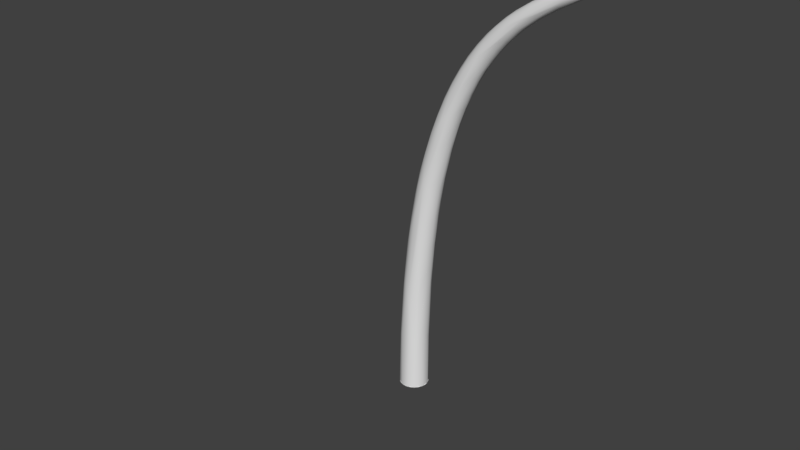 # Source: Plant.blend  (saved by Blender 2.79.0; exported with 4.5.12 LTS)
import bpy
from mathutils import Matrix  # noqa: F401  (used for matrix-valued properties, if any)

bpy.ops.wm.read_factory_settings(use_empty=True)
scene = bpy.context.scene
scene.name = 'Scene'

# ---- collections
col_collection_1 = bpy.data.collections.new('Collection 1'); scene.collection.children.link(col_collection_1)

# ---- world
world_world = bpy.data.worlds.new('World'); scene.world = world_world
world_world.color = (0.05088, 0.05088, 0.05088)
world_world.use_sun_shadow = False
world_world.sun_shadow_jitter_overblur = 0.0
world_world.cycles.sampling_method = 'MANUAL'

# ---- meshes
me_plantmeshcurve = bpy.data.meshes.new('PlantMeshCurve')
me_plantmeshcurve.from_pydata([(-0.00212, 0.1357, 0.001066), (-0.01402, 0.1344, 0.01511), (-0.02543, 0.1308, 0.02857), (-0.04143, 0.1216, 0.04745), (-0.06015, 0.1021, 0.06953), (-0.07503, 0.07593, 0.08708), (-0.0852, 0.04452, 0.09908), (-0.08903, 0.0184, 0.1036), (-0.08983, -4.186e-09, 0.1046), (-0.08903, -0.0184, 0.1036), (-0.0852, -0.04452, 0.09908), (-0.07503, -0.07593, 0.08708), (-0.06015, -0.1021, 0.06953), (-0.04143, -0.1216, 0.04745), (-0.02543, -0.1308, 0.02857), (-0.01402, -0.1344, 0.01511), (-0.00212, -0.1357, 0.001066), (0.00978, -0.1344, -0.01297), (0.02119, -0.1308, -0.02644), (0.03719, -0.1216, -0.04532), (0.05591, -0.1021, -0.0674), (0.07079, -0.07593, -0.08495), (0.08096, -0.04452, -0.09695), (0.08479, -0.0184, -0.1015), (0.08559, 3.9e-09, -0.1024), (0.08479, 0.0184, -0.1015), (0.08096, 0.04452, -0.09695), (0.07079, 0.07593, -0.08495), (0.05591, 0.1021, -0.0674), (0.03719, 0.1216, -0.04532), (0.02119, 0.1308, -0.02644), (0.00978, 0.1344, -0.01297), (-6.225, 2.565e-07, -1.909), (-6.225, 2.565e-07, -1.909), (-6.225, 2.565e-07, -1.909), (-6.225, 2.565e-07, -1.909), (-6.225, 2.565e-07, -1.909), (-6.225, 2.565e-07, -1.909), (-6.225, 2.565e-07, -1.909), (-6.225, 2.565e-07, -1.909), (-6.225, 2.565e-07, -1.909), (-6.225, 2.565e-07, -1.909), (-6.225, 2.565e-07, -1.909), (-6.225, 2.565e-07, -1.909), (-6.225, 2.565e-07, -1.909), (-6.225, 2.565e-07, -1.909), (-6.225, 2.565e-07, -1.909), (-6.225, 2.565e-07, -1.909), (-6.225, 2.565e-07, -1.909), (-6.225, 2.565e-07, -1.909), (-6.225, 2.565e-07, -1.909), (-6.225, 2.565e-07, -1.909), (-6.225, 2.565e-07, -1.909), (-6.225, 2.565e-07, -1.909), (-6.225, 2.565e-07, -1.909), (-6.225, 2.565e-07, -1.909), (-6.225, 2.565e-07, -1.909), (-6.225, 2.565e-07, -1.909), (-6.225, 2.565e-07, -1.909), (-6.225, 2.565e-07, -1.909), (-6.225, 2.565e-07, -1.909), (-6.225, 2.565e-07, -1.909), (-6.225, 2.565e-07, -1.909), (-6.225, 2.565e-07, -1.909), (-6.225, 2.565e-07, -1.909), (-6.225, 2.565e-07, -1.909), (-6.225, 2.565e-07, -1.909), (-6.225, 2.565e-07, -1.909), (-6.225, 2.565e-07, -1.909), (-6.225, 2.565e-07, -1.909), (-6.225, 2.565e-07, -1.909), (-6.225, 2.565e-07, -1.909), (-6.225, 2.565e-07, -1.909), (-6.225, 2.565e-07, -1.909), (-6.225, 2.565e-07, -1.909), (-6.225, 2.565e-07, -1.909), (-6.225, 2.565e-07, -1.909), (-6.225, 2.565e-07, -1.909), (-6.225, 2.565e-07, -1.909), (-6.225, 2.565e-07, -1.909), (-6.077, 0.002887, -1.76), (-6.077, 0.00286, -1.76), (-6.077, 0.002784, -1.759), (-6.078, 0.00266, -1.759), (-6.078, 0.002492, -1.759), (-6.078, 0.002285, -1.759), (-6.078, 0.002041, -1.758), (-6.078, 0.001764, -1.758), (-6.078, 0.001457, -1.758), (-6.079, 0.001124, -1.758), (-6.079, 0.0007674, -1.758), (-6.079, 0.0003918, -1.758), (-6.079, 2.366e-07, -1.758), (-6.079, -0.0003913, -1.758), (-6.079, -0.0007669, -1.758), (-6.079, -0.001123, -1.758), (-6.078, -0.001456, -1.758), (-6.078, -0.001763, -1.758), (-6.078, -0.002041, -1.758), (-6.078, -0.002285, -1.759), (-6.078, -0.002492, -1.759), (-6.078, -0.002659, -1.759), (-6.077, -0.002783, -1.759), (-6.077, -0.00286, -1.76), (-6.077, -0.002886, -1.76), (-6.076, -0.00286, -1.76), (-6.076, -0.002783, -1.76), (-6.076, -0.002659, -1.761), (-6.076, -0.002492, -1.761), (-6.076, -0.002285, -1.761), (-6.075, -0.002041, -1.761), (-6.075, -0.001763, -1.762), (-6.075, -0.001456, -1.762), (-6.075, -0.001123, -1.762), (-6.075, -0.0007669, -1.762), (-6.075, -0.0003913, -1.762), (-6.075, 2.363e-07, -1.762), (-6.075, 0.0003918, -1.762), (-6.075, 0.0007674, -1.762), (-6.075, 0.001124, -1.762), (-6.075, 0.001457, -1.762), (-6.075, 0.001764, -1.762), (-6.075, 0.002041, -1.761), (-6.076, 0.002285, -1.761), (-6.076, 0.002492, -1.761), (-6.076, 0.00266, -1.761), (-6.076, 0.002784, -1.76), (-6.076, 0.00286, -1.76), (-5.942, -0.001621, -1.626), (-5.861, -0.007764, -1.563), (-5.933, -0.002714, -1.634), (-5.934, 0.003653, -1.634), (-5.944, 0.005734, -1.633), (-5.742, 0.009898, -1.465), (-5.809, 0.00399, -1.511), (-5.809, -0.004467, -1.512), (-5.798, -0.002386, -1.525), (-5.803, 0.007487, -1.523), (-5.684, 0.00532, -1.413), (-5.685, -0.005956, -1.415), (-5.628, -0.01347, -1.386), (-5.671, -0.003183, -1.433), (-5.677, 0.009986, -1.43), (-5.572, 0.01492, -1.352), (-5.565, 0.006649, -1.332), (-5.567, -0.007445, -1.333), (-5.557, -0.01248, -1.352), (-5.551, 0.00398, -1.357), (-5.395, 0.01836, -1.248), (-5.454, 0.00477, -1.263), (-5.453, -0.01496, -1.272), (-5.384, -0.018, -1.255), (-5.439, -0.008943, -1.294), (-5.437, 0.003484, -1.294), (-5.444, 0.01498, -1.29), (-5.345, 0.01042, -1.213), (-5.344, -0.009307, -1.211), (-5.29, -0.02115, -1.203), (-5.332, -0.01043, -1.246), (-5.329, 0.004065, -1.247), (-5.336, 0.01748, -1.241), (-5.103, 0.02663, -1.152), (-5.242, 0.01996, -1.18), (-5.24, 0.00464, -1.17), (-5.241, -0.01191, -1.172), (-5.234, -0.02204, -1.2), (-5.229, -0.01193, -1.212), (-5.227, 0.004646, -1.213), (-5.234, 0.01998, -1.206), (-5.14, 0.0146, -1.144), (-5.141, -0.01068, -1.142), (-5.103, -0.02663, -1.152), (-5.087, -0.02617, -1.166), (-5.132, -0.01342, -1.189), (-5.129, 0.01198, -1.19), (-5.087, 0.02617, -1.166), (-5.046, 0.01478, -1.126), (-5.042, -0.01639, -1.126), (-5.038, -0.01331, -1.179), (-5.038, 0.01544, -1.177), (-4.941, 0.03226, -1.142), (-4.949, 0.01835, -1.119), (-4.95, -0.008432, -1.115), (-4.948, -0.0241, -1.125), (-4.941, -0.03226, -1.142), (-4.935, -0.02731, -1.165), (-4.95, -0.008445, -1.178), (-4.948, 0.01045, -1.177), (-4.935, 0.02731, -1.165), (-4.846, 0.03159, -1.134), (-4.856, 0.01139, -1.117), (-4.858, -0.009197, -1.116), (-4.846, -0.03159, -1.134), (-4.823, -0.02721, -1.177), (-4.864, -0.00921, -1.184), (-4.862, 0.0114, -1.183), (-4.823, 0.02721, -1.177), (-4.768, 0.02168, -1.13), (-4.769, -0.009962, -1.125), (-4.768, -0.02848, -1.137), (-4.74, -0.03878, -1.173), (-4.781, -0.009973, -1.198), (-4.779, 0.01235, -1.197), (-4.74, 0.03878, -1.173), (-4.643, 0.03163, -1.163), (-4.681, 0.01072, -1.141), (-4.678, -0.01328, -1.143), (-4.643, -0.03163, -1.163), (-4.578, -0.04407, -1.202), (-4.66, -0.03155, -1.216), (-4.663, -0.01233, -1.228), (-4.665, 0.01134, -1.228), (-4.66, 0.03155, -1.216), (-4.578, 0.04407, -1.202), (-4.595, 0.01148, -1.163), (-4.561, -0.02045, -1.176), (-4.51, -0.04547, -1.248), (-4.51, 0.04547, -1.248), (-4.456, 0.04444, -1.237), (-4.507, 0.02601, -1.198), (-4.486, -0.001476, -1.196), (-4.456, -0.04444, -1.237), (-4.505, -0.02657, -1.282), (-4.51, 2.671e-07, -1.289), (-4.505, 0.02657, -1.282), (-4.453, 0.04243, -1.287), (-4.382, 0.02696, -1.244), (-4.368, 0.0006832, -1.241), (-4.382, -0.02696, -1.244), (-4.453, -0.04243, -1.287), (-4.325, 0.03984, -1.279), (-4.325, -0.03984, -1.279), (-4.361, -0.0295, -1.35), (-4.375, 1.938e-07, -1.353), (-4.361, 0.0295, -1.35), (-3.906, 0.06718, -1.518), (-3.906, -0.06718, -1.518), (-4.04, 0.0414, -1.4), (-4.032, 0.0204, -1.39), (-4.023, 1.723e-07, -1.39), (-4.032, -0.0204, -1.39), (-4.04, -0.0414, -1.4), (-3.949, -0.06264, -1.47), (-4.078, -0.05731, -1.461), (-4.083, -0.04131, -1.484), (-4.075, -0.01831, -1.501), (-4.093, 0.009149, -1.496), (-4.083, 0.04131, -1.484), (-4.078, 0.05732, -1.461), (-3.949, 0.06264, -1.47), (-3.86, 0.05705, -1.486), (-3.85, 0.03062, -1.465), (-3.849, 0.004633, -1.458), (-3.85, -0.02664, -1.462), (-3.86, -0.05705, -1.486), (-3.89, -0.05699, -1.557), (-3.893, -0.03804, -1.575), (-3.891, -0.01371, -1.587), (-3.897, 0.02663, -1.581), (-3.89, 0.05699, -1.557), (-3.424, 0.08096, -1.658), (-3.563, 0.07569, -1.606), (-3.672, 0.06184, -1.547), (-3.719, 0.02827, -1.505), (-3.663, 0.0009571, -1.516), (-3.672, -0.06612, -1.556), (-3.563, -0.07569, -1.606), (-3.424, -0.08096, -1.658), (-3.695, -0.06828, -1.614), (-3.7, -0.04913, -1.641), (-3.703, -0.01954, -1.656), (-3.699, 0.01484, -1.659), (-3.7, 0.04913, -1.641), (-3.695, 0.06828, -1.614), (-3.621, 0.0338, -1.534), (-3.669, -0.02905, -1.52), (-3.657, -0.04993, -1.537), (-3.469, 0.07124, -1.601), (-3.467, 0.05296, -1.577), (-3.463, 0.02104, -1.56), (-3.513, -0.01568, -1.55), (-3.467, -0.05296, -1.577), (-3.469, -0.07124, -1.601), (-3.428, -0.07263, -1.682), (-3.489, -0.05296, -1.695), (-3.545, -0.01567, -1.701), (-3.491, 0.02108, -1.712), (-3.489, 0.05296, -1.695), (-3.428, 0.07263, -1.682), (-3.409, -0.01626, -1.565), (-3.432, -0.01625, -1.724), (-3.251, 0.07909, -1.629), (-3.309, 0.05581, -1.594), (-3.306, 0.02223, -1.576), (-3.3, -0.01684, -1.575), (-3.309, -0.05581, -1.594), (-3.251, -0.07909, -1.629), (-3.017, -0.09103, -1.663), (-3.319, -0.05578, -1.72), (-3.319, -0.02747, -1.736), (-3.314, 0.01129, -1.742), (-3.319, 0.05578, -1.72), (-3.193, 0.05891, -1.599), (-3.189, -0.01247, -1.576), (-3.193, -0.05891, -1.599), (-3.131, -0.08297, -1.694), (-3.195, -0.0646, -1.722), (-3.199, -0.02208, -1.748), (-3.193, 0.02761, -1.746), (-3.195, 0.0646, -1.722), (-3.131, 0.08297, -1.694), (-3.017, 0.09103, -1.663), (-3.01, 0.08604, -1.629), (-3.07, 0.06797, -1.602), (-3.131, 0.03192, -1.582), (-3.074, 5.85e-08, -1.571), (-3.075, -0.03562, -1.579), (-3.07, -0.06797, -1.602), (-3.01, -0.08604, -1.629), (-3.065, -0.06793, -1.721), (-3.065, -0.02942, -1.747), (-3.073, 0.02377, -1.749), (-3.065, 0.06793, -1.721), (-2.944, 0.07016, -1.59), (-2.949, 0.03039, -1.563), (-2.953, -0.01246, -1.56), (-2.885, -0.04189, -1.561), (-2.944, -0.07016, -1.59), (-2.842, -0.09202, -1.664), (-2.931, -0.07012, -1.712), (-2.929, -0.03037, -1.739), (-2.937, 0.02454, -1.742), (-2.931, 0.07012, -1.712), (-2.842, 0.09202, -1.664), (-2.738, 0.09382, -1.595), (-2.811, 0.07235, -1.569), (-2.818, 0.03134, -1.542), (-2.823, -0.01285, -1.539), (-2.811, -0.07235, -1.569), (-2.738, -0.09382, -1.595), (-2.79, -0.07232, -1.694), (-2.795, -0.0253, -1.725), (-2.787, 0.03132, -1.721), (-2.79, 0.07232, -1.694), (-2.672, 0.07454, -1.538), (-2.68, 0.03229, -1.511), (-2.69, -0.02608, -1.511), (-2.672, -0.07454, -1.538), (-2.572, -0.09444, -1.615), (-2.642, -0.07451, -1.666), (-2.645, -0.02607, -1.698), (-2.637, 0.03227, -1.694), (-2.642, 0.07451, -1.666), (-2.572, 0.09444, -1.615), (-2.347, 0.1041, -1.519), (-2.441, 0.09941, -1.514), (-2.452, 0.08502, -1.486), (-2.531, 0.05694, -1.481), (-2.547, 1.659e-07, -1.467), (-2.531, -0.05694, -1.481), (-2.452, -0.08502, -1.486), (-2.441, -0.09941, -1.514), (-2.347, -0.1041, -1.519), (-2.487, -0.0767, -1.626), (-2.48, -0.03322, -1.655), (-2.489, 0.02684, -1.66), (-2.487, 0.0767, -1.626), (-2.378, 0.05856, -1.428), (-2.395, 1.388e-07, -1.415), (-2.378, -0.05856, -1.428), (-2.228, -0.1032, -1.495), (-2.324, -0.07889, -1.575), (-2.326, -0.02761, -1.61), (-2.316, 0.03417, -1.604), (-2.324, 0.07889, -1.575), (-2.228, 0.1032, -1.495), (-1.861, 0.1089, -1.268), (-2.12, 0.0979, -1.368), (-2.216, 0.06019, -1.364), (-2.143, 0.0216, -1.316), (-2.229, -0.01441, -1.351), (-2.216, -0.06019, -1.364), (-2.12, -0.0979, -1.368), (-1.786, -0.1137, -1.265), (-2.154, -0.08109, -1.512), (-2.144, -0.03512, -1.541), (-2.149, 0.0144, -1.548), (-2.06, 0.0485, -1.501), (-2.154, 0.08109, -1.512), (-2.046, 0.06181, -1.286), (-2.061, -0.01479, -1.274), (-2.046, -0.06181, -1.286), (-1.899, -0.1053, -1.359), (-1.975, -0.08328, -1.436), (-1.964, -0.03607, -1.465), (-1.969, 0.01479, -1.472), (-1.975, 0.08328, -1.436), (-1.899, 0.1053, -1.359), (-1.636, 0.1155, -1.189), (-1.767, 0.09461, -1.179), (-1.867, 0.06344, -1.196), (-1.883, 0.01518, -1.184), (-1.787, -0.02276, -1.135), (-1.867, -0.06344, -1.196), (-1.758, -0.1031, -1.188), (-1.7, -0.0948, -1.288), (-1.78, -0.06342, -1.364), (-1.78, -0.01518, -1.384), (-1.68, 0.02283, -1.332), (-1.78, 0.06342, -1.364), (-1.7, 0.09481, -1.288), (-1.679, 0.06506, -1.091), (-1.607, 0.01538, -1.029), (-1.679, -0.06506, -1.091), (-1.583, -0.06505, -1.26), (-1.583, -0.01557, -1.281), (-1.583, 0.06505, -1.26), (-1.451, 0.1146, -1.108), (-1.154, 0.1201, -0.8563), (-1.416, 0.1036, -0.9786), (-1.481, 0.06669, -0.9717), (-1.504, -0.02374, -0.9651), (-1.475, -0.07893, -0.9793), (-1.348, -0.1145, -0.9606), (-1.451, -0.1146, -1.108), (-1.311, -0.1042, -1.055), (-1.377, -0.06668, -1.141), (-1.37, -0.02379, -1.156), (-1.377, 0.01596, -1.163), (-1.377, 0.06668, -1.141), (-1.311, 0.1042, -1.055), (-1.259, 0.09207, -0.853), (-1.282, 0.03988, -0.8259), (-1.29, -0.008257, -0.8253), (-1.278, -0.0546, -0.8307), (-1.164, -0.09719, -0.7975), (-1.166, -0.08085, -0.9986), (-1.166, -0.02432, -1.032), (-1.154, 0.03217, -1.021), (-1.166, 0.08085, -0.9986), (-0.9259, 0.109, -0.6458), (-0.9443, 0.08291, -0.6209), (-0.9541, 0.05611, -0.6057), (-1.078, 0.01674, -0.6787), (-1.064, -0.04082, -0.6751), (-0.9443, -0.08291, -0.6209), (-0.6932, -0.1254, -0.5231), (-0.7776, -0.1269, -0.627), (-0.8544, -0.119, -0.7233), (-0.8421, -0.1044, -0.7503), (-0.9357, -0.06993, -0.857), (-0.815, -0.02515, -0.7961), (-0.9361, 0.01674, -0.881), (-0.9357, 0.06993, -0.857), (-0.8421, 0.1044, -0.7503), (-0.8544, 0.119, -0.7233), (-0.8513, 0.01713, -0.5126), (-0.8363, -0.04177, -0.5078), (-0.6965, -0.1066, -0.4661), (-0.5515, -0.1176, -0.3773), (-0.6997, -0.07156, -0.6902), (-0.7005, 0.01713, -0.7156), (-0.6997, 0.07156, -0.6902), (-0.4193, 0.1274, -0.2979), (-0.4507, 0.109, -0.2734), (-0.4654, 0.08674, -0.2527), (-0.4763, 0.05871, -0.2373), (-0.4976, 0.01777, -0.2376), (-0.5997, -0.02611, -0.3207), (-0.4785, -0.06592, -0.2437), (-0.4675, -0.09285, -0.2614), (0.02157, -0.1328, -0.02689), (-0.4062, -0.1194, -0.4039), (-0.3526, -0.09362, -0.4078), (-0.4451, -0.04272, -0.5193), (-0.4544, 0.01752, -0.5331), (-0.4498, 0.05822, -0.5132), (-0.3377, 0.08688, -0.4038), (-0.3536, 0.1142, -0.375), (-0.5078, 0.1298, -0.4343), (-0.3708, -0.02663, -0.1341), (-0.1908, -0.05979, -0.3119), (-0.1914, -0.009042, -0.3285), (-0.1872, 0.04367, -0.3177), (-0.02136, 0.1339, 0.02377), (-0.06179, 0.1013, 0.07147), (-0.08647, 0.04219, 0.1006), (-0.08805, -0.03606, 0.1024), (-0.06179, -0.1013, 0.07147), (-0.02136, -0.1339, 0.02377), (0.06338, -0.09224, -0.07621), (0.08495, -0.02727, -0.1017), (0.08259, 0.03812, -0.09888), (0.06338, 0.09224, -0.07621), (0.02519, 0.1305, -0.03115)], [], [(25, 23, 24), (26, 23, 25), (26, 22, 23), (27, 22, 26), (27, 21, 22), (28, 21, 27), (28, 20, 21), (29, 20, 28), (29, 19, 20), (30, 19, 29), (30, 18, 19), (31, 18, 30), (31, 17, 18), (0, 17, 31), (0, 16, 17), (1, 16, 0), (1, 15, 16), (2, 15, 1), (2, 14, 15), (3, 14, 2), (3, 13, 14), (3, 12, 13), (4, 12, 3), (5, 12, 4), (5, 11, 12), (6, 11, 5), (6, 10, 11), (7, 10, 6), (7, 9, 10), (8, 9, 7), (32, 127, 79), (33, 80, 32), (34, 81, 33), (35, 82, 34), (36, 83, 35), (37, 84, 36), (38, 85, 37), (39, 86, 38), (40, 87, 39), (41, 88, 40), (42, 89, 41), (43, 90, 42), (44, 91, 43), (45, 92, 44), (46, 93, 45), (47, 94, 46), (48, 95, 47), (49, 96, 48), (50, 97, 49), (51, 98, 50), (52, 99, 51), (53, 100, 52), (54, 101, 53), (55, 102, 54), (56, 103, 55), (57, 104, 56), (58, 105, 57), (59, 106, 58), (60, 107, 59), (61, 108, 60), (62, 109, 61), (63, 110, 62), (64, 111, 63), (65, 112, 64), (66, 113, 65), (67, 114, 66), (68, 115, 67), (69, 116, 68), (70, 117, 69), (71, 118, 70), (72, 119, 71), (73, 120, 72), (74, 121, 73), (75, 122, 74), (76, 123, 75), (77, 124, 76), (78, 125, 77), (79, 126, 78), (80, 132, 127), (132, 80, 81), (82, 132, 81), (132, 82, 83), (84, 132, 83), (85, 132, 84), (86, 132, 85), (87, 132, 86), (89, 128, 88), (90, 128, 89), (91, 128, 90), (128, 91, 92), (128, 92, 93), (128, 93, 94), (128, 94, 95), (128, 95, 96), (128, 96, 97), (128, 97, 98), (99, 128, 98), (128, 99, 100), (129, 101, 102), (129, 102, 103), (129, 103, 104), (129, 104, 105), (129, 105, 106), (129, 106, 107), (129, 107, 108), (130, 109, 110), (130, 110, 111), (130, 111, 112), (130, 112, 113), (130, 113, 114), (130, 114, 115), (130, 115, 116), (118, 131, 117), (131, 118, 119), (120, 131, 119), (121, 131, 120), (122, 131, 121), (123, 131, 122), (131, 123, 124), (131, 124, 125), (127, 132, 126), (128, 134, 132), (136, 129, 130), (131, 136, 130), (132, 137, 131), (133, 142, 137), (133, 143, 142), (146, 140, 141), (142, 147, 141), (149, 144, 145), (150, 145, 140), (151, 140, 146), (152, 146, 147), (143, 154, 147), (148, 160, 154), (156, 149, 150), (158, 151, 152), (155, 162, 148), (156, 163, 155), (165, 157, 151), (161, 175, 168), (163, 169, 162), (170, 163, 164), (172, 171, 165), (168, 174, 167), (169, 176, 161), (176, 169, 170), (177, 170, 171), (178, 172, 173), (178, 173, 174), (175, 179, 174), (180, 175, 161), (177, 182, 176), (172, 184, 171), (178, 185, 172), (188, 179, 175), (189, 180, 181), (184, 192, 183), (203, 180, 189), (197, 189, 190), (184, 200, 192), (185, 200, 184), (193, 200, 185), (203, 196, 188), (203, 188, 180), (213, 203, 189), (205, 197, 198), (200, 208, 192), (211, 201, 202), (214, 204, 205), (207, 215, 206), (209, 216, 200), (217, 212, 203), (218, 213, 204), (219, 204, 214), (215, 220, 214), (208, 221, 207), (210, 222, 209), (223, 210, 211), (224, 211, 212), (226, 218, 219), (221, 228, 215), (230, 218, 226), (228, 227, 220), (221, 231, 228), (235, 217, 213), (216, 236, 208), (249, 213, 218), (249, 218, 230), (237, 230, 226), (238, 226, 227), (228, 240, 227), (231, 241, 228), (221, 242, 231), (208, 242, 221), (229, 243, 216), (232, 244, 229), (233, 245, 232), (246, 233, 234), (247, 234, 225), (248, 225, 217), (249, 235, 213), (236, 242, 208), (250, 249, 237), (251, 237, 238), (240, 253, 239), (241, 253, 240), (242, 254, 241), (244, 255, 243), (246, 257, 245), (258, 246, 247), (259, 247, 248), (263, 251, 252), (253, 264, 252), (255, 268, 236), (256, 269, 255), (271, 257, 258), (272, 258, 259), (273, 259, 235), (274, 262, 263), (268, 267, 236), (260, 273, 235), (277, 261, 262), (278, 262, 274), (279, 274, 264), (275, 280, 264), (266, 282, 265), (271, 285, 270), (289, 279, 280), (281, 289, 280), (311, 260, 261), (291, 261, 277), (266, 296, 282), (267, 297, 266), (300, 290, 286), (302, 291, 292), (303, 293, 294), (296, 304, 295), (283, 305, 267), (298, 306, 283), (299, 307, 298), (300, 307, 299), (308, 300, 301), (309, 301, 288), (310, 288, 260), (302, 313, 291), (315, 314, 303), (316, 303, 304), (317, 304, 296), (319, 305, 306), (308, 321, 307), (310, 322, 309), (315, 324, 314), (325, 315, 316), (328, 297, 305), (311, 333, 310), (312, 334, 311), (338, 326, 327), (339, 318, 297), (340, 328, 329), (341, 330, 331), (333, 343, 332), (346, 337, 326), (311, 354, 333), (334, 354, 311), (345, 357, 344), (346, 358, 345), (359, 346, 347), (362, 339, 297), (362, 297, 328), (363, 348, 349), (351, 365, 350), (353, 366, 352), (370, 362, 348), (372, 364, 365), (354, 375, 353), (356, 377, 355), (382, 360, 361), (384, 370, 371), (373, 386, 372), (375, 388, 374), (379, 389, 378), (387, 395, 386), (354, 398, 375), (376, 398, 354), (390, 401, 379), (383, 362, 370), (405, 392, 393), (406, 393, 394), (407, 394, 395), (396, 409, 387), (397, 410, 396), (413, 402, 403), (424, 383, 392), (414, 405, 406), (408, 415, 407), (410, 416, 409), (398, 417, 397), (399, 419, 376), (412, 420, 411), (421, 412, 402), (421, 402, 413), (422, 413, 404), (423, 404, 383), (425, 424, 405), (408, 428, 415), (417, 430, 410), (420, 431, 419), (412, 432, 420), (434, 421, 422), (436, 425, 426), (437, 426, 427), (437, 427, 428), (429, 438, 428), (430, 439, 429), (398, 479, 417), (418, 479, 398), (431, 440, 419), (433, 443, 432), (444, 433, 434), (445, 434, 435), (447, 383, 424), (448, 424, 425), (449, 425, 436), (450, 436, 437), (438, 452, 437), (439, 453, 438), (430, 454, 439), (417, 455, 430), (458, 445, 435), (460, 449, 450), (461, 451, 452), (454, 462, 453), (440, 463, 418), (472, 448, 449), (474, 460, 451), (455, 478, 454), (480, 467, 468), (480, 468, 469), (481, 473, 474), (482, 474, 475), (476, 483, 475), (477, 483, 476), (463, 484, 479), (465, 485, 464), (467, 486, 466), (487, 480, 469), (488, 469, 470), (488, 470, 459), (489, 459, 446), (489, 446, 447), (490, 473, 481), (491, 481, 482), (477, 493, 483), (478, 493, 477), (479, 494, 478), (32, 80, 127), (33, 81, 80), (34, 82, 81), (35, 83, 82), (36, 84, 83), (37, 85, 84), (38, 86, 85), (39, 87, 86), (40, 88, 87), (41, 89, 88), (42, 90, 89), (43, 91, 90), (44, 92, 91), (45, 93, 92), (46, 94, 93), (47, 95, 94), (48, 96, 95), (49, 97, 96), (50, 98, 97), (51, 99, 98), (52, 100, 99), (53, 101, 100), (54, 102, 101), (55, 103, 102), (56, 104, 103), (57, 105, 104), (58, 106, 105), (59, 107, 106), (60, 108, 107), (61, 109, 108), (62, 110, 109), (63, 111, 110), (64, 112, 111), (65, 113, 112), (66, 114, 113), (67, 115, 114), (68, 116, 115), (69, 117, 116), (70, 118, 117), (71, 119, 118), (72, 120, 119), (73, 121, 120), (74, 122, 121), (75, 123, 122), (76, 124, 123), (77, 125, 124), (78, 126, 125), (79, 127, 126), (100, 101, 129, 128), (108, 109, 130, 129), (116, 117, 131, 130), (131, 125, 126, 132), (134, 135, 139, 138), (132, 133, 137), (132, 134, 133), (135, 134, 128), (129, 135, 128), (131, 137, 136), (134, 138, 133), (135, 129, 140, 139), (129, 136, 141, 140), (141, 136, 137, 142), (143, 133, 138, 144), (138, 139, 145, 144), (148, 143, 144, 149), (140, 145, 139), (147, 146, 141), (142, 143, 147), (143, 148, 154), (152, 153, 159, 158), (132, 87, 88, 128), (150, 149, 145), (157, 150, 140), (151, 157, 140), (152, 151, 146), (153, 152, 147), (147, 154, 153), (149, 155, 148), (149, 156, 155), (157, 156, 150), (159, 153, 154, 160), (168, 160, 148, 161), (151, 158, 166, 165), (148, 162, 161), (155, 163, 162), (164, 163, 156), (157, 164, 156), (165, 171, 157), (158, 159, 167, 166), (167, 159, 160, 168), (164, 157, 171, 170), (162, 169, 161), (163, 170, 169), (165, 166, 173, 172), (166, 167, 174, 173), (161, 176, 181, 180), (168, 175, 174), (170, 177, 176), (174, 179, 178), (183, 177, 171, 184), (182, 181, 176), (177, 183, 182), (178, 179, 187, 186), (172, 185, 184), (178, 186, 185), (181, 182, 191, 190), (188, 187, 179), (180, 188, 175), (190, 189, 181), (191, 182, 183, 192), (193, 185, 186, 194), (186, 187, 195, 194), (187, 188, 196, 195), (190, 191, 198, 197), (198, 191, 192, 199), (194, 195, 202, 201), (194, 201, 193), (189, 197, 204, 213), (196, 202, 195), (206, 198, 199, 207), (205, 204, 197), (198, 206, 205), (207, 199, 192, 208), (209, 193, 201, 210), (193, 209, 200), (202, 196, 212, 211), (201, 211, 210), (214, 205, 206, 215), (203, 212, 196), (213, 217, 203), (219, 220, 227, 226), (200, 216, 208), (219, 218, 204), (220, 219, 214), (207, 221, 215), (209, 229, 216), (209, 222, 229), (210, 223, 222), (224, 223, 211), (225, 224, 212), (217, 225, 212), (232, 222, 223, 233), (215, 228, 220), (222, 232, 229), (223, 224, 234, 233), (238, 239, 252, 251), (225, 234, 224), (237, 249, 230), (238, 237, 226), (239, 238, 227), (227, 240, 239), (228, 241, 240), (231, 242, 241), (216, 243, 236), (229, 244, 243), (232, 245, 244), (233, 246, 245), (247, 246, 234), (248, 247, 225), (235, 248, 217), (251, 250, 237), (256, 244, 245, 257), (239, 253, 252), (241, 254, 253), (243, 255, 236), (244, 256, 255), (235, 249, 261, 260), (258, 257, 246), (259, 258, 247), (235, 259, 248), (249, 250, 262, 261), (250, 251, 263, 262), (275, 253, 254, 276), (264, 263, 252), (253, 275, 264), (265, 254, 242, 266), (254, 265, 276), (266, 242, 236, 267), (269, 256, 257, 270), (255, 269, 268), (280, 275, 276, 281), (257, 271, 270), (272, 271, 258), (273, 272, 259), (264, 274, 263), (278, 277, 262), (279, 278, 274), (280, 279, 264), (281, 276, 265, 282), (283, 268, 269, 284), (268, 283, 267), (284, 269, 270, 285), (271, 272, 287, 286), (286, 285, 271), (272, 273, 288, 287), (277, 278, 292, 291), (260, 288, 273), (285, 290, 284), (286, 290, 285), (291, 311, 261), (278, 279, 293, 292), (279, 289, 294, 293), (294, 289, 281, 295), (295, 281, 282, 296), (298, 284, 290, 299), (266, 297, 296), (284, 298, 283), (286, 287, 301, 300), (290, 300, 299), (292, 293, 314, 302), (288, 301, 287), (303, 294, 295, 304), (303, 314, 293), (306, 307, 320, 319), (283, 306, 305), (298, 307, 306), (300, 308, 307), (309, 308, 301), (310, 309, 288), (291, 312, 311), (291, 313, 312), (302, 314, 313), (303, 316, 315), (317, 316, 304), (318, 317, 296), (297, 318, 296), (305, 297, 267), (321, 308, 309, 322), (321, 320, 307), (323, 313, 314, 324), (260, 311, 310), (313, 323, 312), (316, 317, 327, 326), (315, 325, 324), (326, 325, 316), (305, 319, 329, 328), (318, 327, 317), (319, 320, 330, 329), (320, 321, 331, 330), (331, 321, 322, 332), (332, 322, 310, 333), (334, 312, 323, 335), (335, 323, 324, 336), (336, 324, 325, 337), (327, 318, 339, 338), (326, 337, 325), (329, 330, 341, 340), (342, 331, 332, 343), (331, 342, 341), (344, 335, 336, 345), (335, 344, 334), (345, 336, 337, 346), (326, 338, 347, 346), (328, 340, 349, 348), (339, 347, 338), (340, 341, 350, 349), (350, 341, 342, 351), (351, 342, 343, 352), (352, 343, 333, 353), (355, 334, 344, 356), (334, 355, 354), (347, 339, 361, 360), (344, 357, 356), (345, 358, 357), (359, 358, 346), (360, 359, 347), (349, 350, 364, 363), (362, 361, 339), (348, 362, 328), (365, 351, 352, 366), (365, 364, 350), (367, 357, 358, 368), (333, 354, 353), (357, 367, 356), (358, 359, 369, 368), (348, 363, 371, 370), (360, 369, 359), (363, 364, 372, 371), (373, 365, 366, 374), (365, 373, 372), (374, 366, 353, 375), (377, 356, 367, 378), (355, 376, 354), (355, 377, 376), (378, 367, 368, 379), (368, 369, 381, 380), (368, 380, 379), (369, 360, 382, 381), (371, 372, 385, 384), (383, 382, 361), (362, 383, 361), (387, 373, 374, 388), (386, 385, 372), (373, 387, 386), (380, 381, 391, 390), (378, 389, 377), (380, 390, 379), (370, 384, 393, 392), (382, 391, 381), (384, 385, 394, 393), (385, 386, 395, 394), (396, 388, 375, 397), (388, 396, 387), (399, 377, 389, 400), (377, 399, 376), (400, 389, 379, 401), (390, 391, 403, 402), (402, 401, 390), (391, 382, 404, 403), (408, 395, 387, 409), (383, 404, 382), (392, 383, 370), (406, 405, 393), (407, 406, 394), (395, 408, 407), (411, 400, 401, 412), (396, 410, 409), (375, 398, 397), (400, 411, 399), (406, 407, 415, 414), (402, 412, 401), (404, 413, 403), (405, 424, 392), (419, 399, 411, 420), (409, 416, 408), (397, 417, 410), (376, 418, 398), (376, 419, 418), (405, 414, 426, 425), (422, 421, 413), (423, 422, 404), (414, 415, 427, 426), (428, 408, 416, 429), (428, 427, 415), (429, 416, 410, 430), (432, 412, 421, 433), (420, 432, 431), (441, 431, 432, 442), (434, 433, 421), (435, 434, 422), (423, 435, 422), (437, 436, 426), (428, 438, 437), (429, 439, 438), (419, 440, 418), (431, 441, 440), (423, 383, 447, 446), (432, 443, 442), (444, 443, 433), (445, 444, 434), (446, 435, 423), (443, 444, 457, 456), (448, 447, 424), (449, 448, 425), (450, 449, 436), (451, 450, 437), (452, 451, 437), (438, 453, 452), (439, 454, 453), (430, 455, 454), (417, 479, 455), (443, 456, 442), (435, 446, 459, 458), (445, 457, 444), (461, 452, 453, 462), (451, 460, 450), (464, 440, 441, 465), (418, 463, 479), (440, 464, 463), (465, 441, 442, 466), (466, 442, 456, 467), (456, 457, 468, 467), (457, 445, 470, 469), (469, 468, 457), (447, 448, 472, 471), (458, 470, 445), (449, 460, 473, 472), (451, 461, 475, 474), (474, 473, 460), (475, 461, 462, 476), (477, 462, 454, 478), (462, 477, 476), (484, 463, 464, 485), (455, 479, 478), (459, 470, 458), (482, 481, 474), (475, 483, 482), (479, 484, 494), (485, 465, 466, 486), (486, 467, 480, 487), (472, 473, 490, 471), (488, 487, 469), (489, 488, 459), (471, 489, 447), (491, 482, 483, 492), (491, 490, 481), (483, 493, 492), (478, 494, 493)])
me_plantmeshcurve.polygons.foreach_set('use_smooth', [0, 0, 0, 0, 0, 0, 0, 0, 0, 0, 0, 0, 0, 0, 0, 0, 0, 0, 0, 0, 0, 0, 0, 0, 0, 0, 0, 0, 0, 0, 1, 1, 1, 1, 1, 1, 1, 1, 1, 1, 1, 1, 1, 1, 1, 1, 1, 1, 1, 1, 1, 1, 1, 1, 1, 1, 1, 1, 1, 1, 1, 1, 1, 1, 1, 1, 1, 1, 1, 1, 1, 1, 1, 1, 1, 1, 1, 1, 1, 1, 1, 1, 1, 1, 1, 1, 1, 1, 1, 1, 1, 1, 1, 1, 1, 1, 1, 1, 1, 1, 1, 1, 1, 1, 1, 1, 1, 1, 1, 1, 1, 1, 1, 1, 1, 1, 1, 1, 1, 1, 1, 1, 1, 1, 1, 1, 1, 1, 1, 1, 1, 1, 1, 1, 1, 1, 1, 1, 1, 1, 1, 1, 1, 1, 1, 1, 1, 1, 1, 1, 1, 1, 1, 1, 1, 1, 1, 1, 1, 1, 1, 1, 1, 1, 1, 1, 1, 1, 1, 1, 1, 1, 1, 1, 1, 1, 1, 1, 1, 1, 1, 1, 1, 1, 1, 1, 1, 1, 1, 1, 1, 1, 1, 1, 1, 1, 1, 1, 1, 1, 1, 1, 1, 1, 1, 1, 1, 1, 1, 1, 1, 1, 1, 1, 1, 1, 1, 1, 1, 1, 1, 1, 1, 1, 1, 1, 1, 1, 1, 1, 1, 1, 1, 1, 1, 1, 1, 1, 1, 1, 1, 1, 1, 1, 1, 1, 1, 1, 1, 1, 1, 1, 1, 1, 1, 1, 1, 1, 1, 1, 1, 1, 1, 1, 1, 1, 1, 1, 1, 1, 1, 1, 1, 1, 1, 1, 1, 1, 1, 1, 1, 1, 1, 1, 1, 1, 1, 1, 1, 1, 1, 1, 1, 1, 1, 1, 1, 1, 1, 1, 1, 1, 1, 1, 1, 1, 1, 1, 1, 1, 1, 1, 1, 1, 1, 1, 1, 1, 1, 1, 1, 1, 1, 1, 1, 1, 1, 1, 1, 1, 1, 1, 1, 1, 1, 1, 1, 1, 1, 1, 1, 1, 1, 1, 1, 1, 1, 1, 1, 1, 1, 1, 1, 1, 1, 1, 1, 1, 1, 1, 1, 1, 1, 1, 1, 1, 1, 1, 1, 1, 1, 1, 1, 1, 1, 1, 1, 1, 1, 1, 1, 1, 1, 1, 1, 1, 1, 1, 1, 1, 1, 1, 1, 1, 1, 1, 1, 1, 1, 1, 1, 1, 1, 1, 1, 1, 1, 1, 1, 1, 1, 1, 1, 1, 1, 1, 1, 1, 1, 1, 1, 1, 1, 1, 1, 1, 1, 1, 1, 1, 1, 1, 1, 1, 1, 1, 1, 1, 1, 1, 1, 1, 1, 1, 1, 1, 1, 1, 1, 1, 1, 1, 1, 1, 1, 1, 1, 1, 1, 1, 1, 1, 1, 1, 1, 1, 1, 1, 1, 1, 1, 1, 1, 1, 1, 1, 1, 1, 1, 1, 1, 1, 1, 1, 1, 1, 1, 1, 1, 1, 1, 1, 1, 1, 1, 1, 1, 1, 1, 1, 1, 1, 1, 1, 1, 1, 1, 1, 1, 1, 1, 1, 1, 1, 1, 1, 1, 1, 1, 1, 1, 1, 1, 1, 1, 1, 1, 1, 1, 1, 1, 1, 1, 1, 1, 1, 1, 1, 1, 1, 1, 1, 1, 1, 1, 1, 1, 1, 1, 1, 1, 1, 1, 1, 1, 1, 1, 1, 1, 1, 1, 1, 1, 1, 1, 1, 1, 1, 1, 1, 1, 1, 1, 1, 1, 1, 1, 1, 1, 1, 1, 1, 1, 1, 1, 1, 1, 1, 1, 1, 1, 1, 1, 1, 1, 1, 1, 1, 1, 1, 1, 1, 1, 1, 1, 1, 1, 1, 1, 1, 1, 1, 1, 1, 1, 1, 1, 1, 1, 1, 1, 1, 1, 1, 1, 1, 1, 1, 1, 1, 1, 1, 1, 1, 1, 1, 1, 1, 1, 1, 1, 1, 1, 1, 1, 1, 1, 1, 1, 1, 1, 1, 1, 1, 1, 1, 1, 1, 1, 1, 1, 1, 1, 1, 1, 1, 1, 1, 1, 1, 1, 1, 1, 1, 1, 1, 1, 1, 1, 1, 1, 1, 1, 1, 1, 1, 1, 1, 1, 1, 1, 1, 1, 1, 1, 1, 1, 1, 1, 1, 1, 1, 1, 1, 1, 1, 1, 1, 1, 1, 1, 1, 1, 1, 1, 1, 1, 1, 1, 1, 1, 1, 1, 1, 1, 1, 1, 1, 1, 1, 1, 1, 1, 1, 1, 1, 1, 1, 1, 1, 1, 1, 1, 1, 1, 1, 1, 1, 1, 1, 1, 1, 1, 1])
me_plantmeshcurve.materials.append(None)
me_plantmeshcurve.use_remesh_preserve_volume = False
me_plantmeshcurve.use_remesh_preserve_attributes = False
me_plantmeshcurve.use_mirror_vertex_groups = False
me_plantmeshcurve.update()
arm_plantrig = bpy.data.armatures.new('PlantRig')  # bones are not reproduced

# ---- objects
ob_plant = bpy.data.objects.new('Plant', arm_plantrig)
ob_plantmesh = bpy.data.objects.new('PlantMesh', me_plantmeshcurve)

# ---- transforms, parenting, visibility, modifiers, constraints
ob_plant.location = (0.0, 0.0, 0.0)
ob_plant.scale = (0.5, 0.5, 0.5)
ob_plant.show_in_front = True
ob_plant.lineart.crease_threshold = 0.0
ob_plantmesh.parent = ob_plant
ob_plantmesh.location = (1.863e-09, 9.437e-16, 2.328e-10)
ob_plantmesh.rotation_euler = (-3.431e-07, 2.27, -1.597e-07)
ob_plantmesh.lineart.crease_threshold = 0.0
_vg = ob_plantmesh.vertex_groups.new(name='Bone')
for _i, _w in zip([0, 1, 2, 3, 4, 5, 6, 7, 8, 9, 10, 11, 12, 13, 14, 15, 16, 17, 18, 19, 20, 21, 22, 23, 24, 25, 26, 27, 28, 29, 30, 31, 418, 419, 423, 425, 431, 432, 434, 435, 436, 440, 441, 442, 443, 444, 445, 446, 447, 448, 449, 450, 451, 452, 453, 454, 455, 456, 457, 458, 459, 460, 461, 462, 463, 464, 465, 466, 467, 468, 469, 470, 471, 472, 473, 474, 475, 476, 477, 478, 479, 480, 481, 482, 483, 484, 485, 486, 487, 488, 489, 490, 491, 492, 493, 494], [1.0, 1.0, 1.0, 1.0, 1.0, 1.0, 1.0, 1.0, 1.0, 1.0, 1.0, 1.0, 1.0, 1.0, 1.0, 1.0, 1.0, 1.0, 1.0, 1.0, 1.0, 1.0, 1.0, 1.0, 1.0, 1.0, 1.0, 1.0, 1.0, 1.0, 1.0, 1.0, 0.2105, 0.05463, 0.09744, 0.02028, 0.08616, 0.002953, 0.006054, 0.1338, 0.02873, 0.2873, 0.2361, 0.252, 0.1054, 0.1424, 0.3454, 0.6604, 0.499, 0.2932, 0.2567, 0.1127, 0.2695, 0.08622, 0.1014, 0.2815, 0.3114, 0.5975, 0.6626, 0.6783, 0.8382, 0.6432, 0.6836, 0.7058, 0.8952, 0.9406, 0.9671, 0.988, 0.9833, 0.9032, 0.9732, 0.9589, 1.071, 0.8937, 0.9787, 0.9777, 0.9891, 0.9557, 0.9995, 0.956, 0.7798, 0.9975, 1.0, 1.001, 1.004, 1.018, 1.012, 1.014, 1.026, 1.045, 1.066, 1.041, 1.021, 1.014, 1.014, 1.021]): _vg.add([_i], _w, 'REPLACE')
_vg = ob_plantmesh.vertex_groups.new(name='Bone.001')
for _i, _w in zip([354, 370, 371, 374, 375, 376, 377, 378, 379, 380, 381, 382, 383, 384, 385, 386, 387, 388, 389, 390, 391, 392, 393, 394, 395, 396, 397, 398, 399, 400, 401, 402, 403, 404, 405, 406, 407, 408, 409, 410, 411, 412, 413, 414, 415, 416, 417, 418, 419, 420, 421, 422, 423, 424, 425, 426, 427, 428, 429, 430, 431, 432, 433, 434, 435, 436, 437, 438, 439, 440, 441, 442, 443, 444, 445, 446, 447, 448, 449, 450, 451, 452, 453, 454, 455, 456, 457, 458, 459, 460, 461, 462, 463, 464, 465, 468, 469, 470, 472, 476, 478, 479], [0.02203, 0.12, 0.02709, 0.02577, 0.1541, 0.9137, 0.4233, 0.1608, 0.3202, 0.1195, 0.1377, 0.3729, 1.047, 0.1707, 0.1319, 0.1461, 0.3664, 0.2186, 0.6801, 0.7365, 0.7696, 0.9349, 0.8434, 0.8298, 0.7016, 0.7219, 0.8416, 1.153, 0.9939, 0.9708, 0.9787, 1.012, 0.9658, 1.042, 0.9845, 0.9619, 0.96, 1.049, 0.9358, 0.991, 0.9932, 0.9982, 1.012, 1.0, 1.02, 1.017, 1.088, 0.8088, 0.9304, 0.9762, 0.992, 0.9763, 0.892, 0.9721, 0.9661, 0.9893, 0.9965, 1.001, 1.015, 1.033, 0.9094, 0.9713, 0.9788, 0.9704, 0.8632, 0.9619, 1.005, 0.9947, 0.9864, 0.7233, 0.7699, 0.7519, 0.8955, 0.8576, 0.6542, 0.3429, 0.5052, 0.7092, 0.7448, 0.8883, 0.7312, 0.9155, 0.902, 0.7233, 0.6975, 0.4044, 0.338, 0.3226, 0.1639, 0.3574, 0.3171, 0.296, 0.1064, 0.06035, 0.01699, 0.09745, 0.005071, 0.03463, 0.1074, 0.04018, 0.04188, 0.2259]): _vg.add([_i], _w, 'REPLACE')
_vg = ob_plantmesh.vertex_groups.new(name='Bone.002')
for _i, _w in zip([291, 292, 293, 294, 295, 296, 297, 298, 299, 300, 301, 302, 303, 304, 305, 306, 307, 308, 309, 310, 311, 312, 313, 314, 315, 316, 317, 318, 319, 320, 321, 322, 323, 324, 325, 326, 327, 328, 329, 330, 331, 332, 333, 334, 335, 336, 337, 338, 339, 340, 341, 342, 343, 344, 345, 346, 347, 348, 349, 350, 351, 352, 353, 354, 355, 356, 357, 358, 359, 360, 361, 362, 363, 364, 365, 366, 367, 368, 369, 370, 371, 372, 373, 374, 375, 376, 377, 378, 379, 380, 381, 382, 383, 384, 385, 386, 387, 388, 389, 390, 391, 392, 393, 394, 395, 396, 397, 399, 400, 401, 403, 405, 406, 407, 409, 410], [0.329, 0.09316, 0.04034, 0.04724, 0.09539, 0.3272, 0.7755, 0.02551, 0.004436, 0.002904, 0.02198, 0.3066, 0.2006, 0.2873, 0.3928, 0.1471, 0.08919, 0.1095, 0.1466, 0.3941, 0.7769, 0.8513, 0.6983, 0.3963, 0.7319, 0.793, 0.7822, 0.8654, 0.7724, 0.8968, 0.8888, 0.7754, 0.9531, 0.9702, 0.9521, 0.9832, 0.9363, 0.9623, 0.9373, 0.9662, 0.9654, 0.9386, 0.9602, 0.8917, 0.9566, 0.9855, 0.9907, 0.96, 0.905, 0.9842, 0.9892, 0.9891, 0.9824, 0.9727, 0.9924, 0.9936, 0.9777, 1.023, 1.005, 1.001, 0.9996, 0.9996, 1.009, 0.9919, 1.051, 1.038, 1.008, 1.004, 1.013, 1.053, 1.082, 1.033, 1.005, 1.001, 0.9997, 0.9987, 0.9892, 1.009, 0.9961, 0.9077, 0.9712, 0.9864, 0.9924, 0.971, 0.8712, 0.1773, 0.6182, 0.8522, 0.6883, 0.886, 0.8716, 0.6542, 0.01818, 0.844, 0.8759, 0.861, 0.6451, 0.7958, 0.3362, 0.271, 0.241, 0.1182, 0.1813, 0.1815, 0.3075, 0.3045, 0.2205, 0.04062, 0.04375, 0.008984, 0.04155, 0.009322, 0.04795, 0.04858, 0.08331, 0.04189]): _vg.add([_i], _w, 'REPLACE')
_vg = ob_plantmesh.vertex_groups.new(name='Bone.003')
for _i, _w in zip([218, 221, 226, 227, 228, 230, 231, 232, 234, 235, 236, 237, 238, 239, 240, 241, 242, 243, 244, 245, 246, 247, 248, 249, 250, 251, 252, 253, 254, 255, 256, 257, 258, 259, 260, 261, 262, 263, 264, 265, 266, 267, 268, 269, 270, 271, 272, 273, 274, 275, 276, 277, 278, 279, 280, 281, 282, 283, 284, 285, 286, 287, 288, 289, 290, 291, 292, 293, 294, 295, 296, 297, 298, 299, 300, 301, 302, 303, 304, 305, 306, 307, 308, 309, 310, 311, 312, 313, 314, 315, 316, 317, 318, 319, 320, 321, 322, 323, 324, 325, 327, 328, 329, 330, 331, 332, 333, 334, 335, 338, 339, 344, 347], [0.01571, 0.01357, 0.07706, 0.08399, 0.07579, 0.2333, 0.2324, 0.079, 0.07909, 1.085, 1.085, 0.9359, 0.9686, 0.9839, 0.9677, 0.9357, 1.013, 0.8468, 0.8893, 0.9479, 0.9251, 0.8927, 0.8479, 1.013, 1.015, 1.003, 1.001, 1.003, 1.016, 1.052, 1.035, 1.027, 1.028, 1.05, 1.002, 1.08, 1.035, 1.004, 1.001, 1.045, 1.08, 1.002, 1.026, 1.017, 1.013, 1.013, 1.017, 1.026, 1.006, 1.005, 1.018, 0.9864, 0.9933, 0.9986, 1.0, 0.994, 0.9871, 1.012, 1.011, 1.009, 1.006, 1.01, 1.012, 0.989, 0.9965, 0.6773, 0.9092, 0.9558, 0.9521, 0.9063, 0.677, 0.227, 0.9608, 0.9719, 0.9729, 0.9628, 0.6964, 0.8004, 0.7145, 0.6074, 0.8528, 0.9108, 0.8907, 0.8541, 0.6087, 0.2308, 0.1529, 0.3042, 0.6054, 0.269, 0.2078, 0.2188, 0.1359, 0.2279, 0.1034, 0.1115, 0.2258, 0.04569, 0.01035, 0.04642, 0.06432, 0.03474, 0.06409, 0.01907, 0.02044, 0.06293, 0.03809, 0.09976, 0.03161, 0.03256, 0.09748, 0.004783, 0.003616]): _vg.add([_i], _w, 'REPLACE')
_vg = ob_plantmesh.vertex_groups.new(name='Bone.004')
for _i, _w in zip([161, 171, 172, 175, 176, 177, 178, 179, 180, 181, 182, 183, 184, 185, 186, 187, 188, 189, 190, 191, 192, 193, 194, 195, 196, 197, 198, 199, 200, 201, 202, 203, 204, 205, 206, 207, 208, 209, 210, 211, 212, 213, 214, 215, 216, 217, 218, 219, 220, 221, 222, 223, 224, 225, 226, 227, 228, 229, 230, 231, 232, 233, 234, 237, 238, 240, 241, 243, 244, 245, 246, 247, 248], [0.07313, 0.06551, 0.09523, 0.1411, 0.7881, 0.7986, 0.538, 0.7948, 1.028, 1.061, 1.038, 1.052, 1.022, 1.029, 0.9949, 1.006, 1.05, 1.023, 1.021, 1.02, 1.022, 1.05, 1.035, 1.038, 1.055, 1.047, 1.044, 1.052, 1.067, 1.053, 1.054, 1.067, 1.114, 1.085, 1.089, 1.114, 1.142, 1.057, 1.054, 1.054, 1.056, 1.141, 1.065, 1.047, 1.041, 1.041, 0.9653, 1.007, 0.9964, 0.9666, 1.001, 0.9988, 1.001, 0.9856, 0.9222, 0.9154, 0.9235, 0.9859, 0.7662, 0.7672, 0.9211, 0.995, 0.921, 0.06492, 0.0136, 0.01546, 0.06508, 0.1597, 0.1142, 0.05443, 0.07691, 0.1108, 0.1585]): _vg.add([_i], _w, 'REPLACE')
_vg = ob_plantmesh.vertex_groups.new(name='Bone.005')
for _i, _w in zip([32, 33, 34, 35, 36, 37, 38, 39, 40, 41, 42, 43, 44, 45, 46, 47, 48, 49, 50, 51, 52, 53, 54, 55, 56, 57, 58, 59, 60, 61, 62, 63, 64, 65, 66, 67, 68, 69, 70, 71, 72, 73, 74, 75, 76, 77, 78, 79, 80, 81, 82, 83, 84, 85, 86, 87, 88, 89, 90, 91, 92, 93, 94, 95, 96, 97, 98, 99, 100, 101, 102, 103, 104, 105, 106, 107, 108, 109, 110, 111, 112, 113, 114, 115, 116, 117, 118, 119, 120, 121, 122, 123, 124, 125, 126, 127, 128, 129, 130, 131, 132, 133, 134, 135, 136, 137, 138, 139, 140, 141, 142, 143, 144, 145, 146, 147, 148, 149, 150, 151, 152, 153, 154, 155, 156, 157, 158, 159, 160, 161, 162, 163, 164, 165, 166, 167, 168, 169, 170, 171, 172, 173, 174, 175, 176, 177, 178, 179], [1.0, 1.0, 1.0, 1.0, 1.0, 1.0, 1.0, 1.0, 1.0, 1.0, 1.0, 1.0, 1.0, 1.0, 1.0, 1.0, 1.0, 1.0, 1.0, 1.0, 1.0, 1.0, 1.0, 1.0, 1.0, 1.0, 1.0, 1.0, 1.0, 1.0, 1.0, 1.0, 1.0, 1.0, 1.0, 1.0, 1.0, 1.0, 1.0, 1.0, 1.0, 1.0, 1.0, 1.0, 1.0, 1.0, 1.0, 1.0, 1.0, 1.0, 1.0, 1.0, 1.0, 1.0, 1.0, 1.0, 1.0, 1.0, 1.0, 1.0, 1.0, 1.0, 1.0, 1.0, 1.0, 1.0, 1.0, 1.0, 1.0, 1.0, 1.0, 1.0, 1.0, 1.0, 1.0, 1.0, 1.0, 1.0, 1.0, 1.0, 1.0, 1.0, 1.0, 1.0, 1.0, 1.0, 1.0, 1.0, 1.0, 1.0, 1.0, 1.0, 1.0, 1.0, 1.0, 1.0, 1.0, 1.0, 1.0, 1.0, 1.0, 1.002, 1.001, 1.001, 1.001, 1.001, 1.002, 1.002, 1.004, 1.003, 1.002, 1.004, 1.004, 1.005, 1.006, 1.005, 1.025, 1.015, 1.01, 1.01, 1.012, 1.014, 1.017, 1.012, 1.012, 1.013, 1.006, 1.006, 1.01, 0.9269, 0.9863, 0.9931, 0.9974, 1.0, 0.9964, 0.991, 0.9853, 0.9936, 0.9961, 0.9345, 0.9047, 0.9923, 0.9867, 0.8589, 0.2117, 0.2012, 0.462, 0.2052]): _vg.add([_i], _w, 'REPLACE')
_m = ob_plantmesh.modifiers.new('Armature', 'ARMATURE')
_m.object = ob_plant

# ---- collection membership
col_collection_1.objects.link(ob_plant)
col_collection_1.objects.link(ob_plantmesh)

# ---- scene / render settings (as saved in the file)
scene.frame_start = 0; scene.frame_end = 30; scene.frame_set(30)
scene.render.engine = 'BLENDER_EEVEE_NEXT'
scene.render.resolution_percentage = 50
scene.render.dither_intensity = 0.0
scene.cycles.use_denoising = False
scene.cycles.samples = 128
scene.cycles.sampling_pattern = 'TABULATED_SOBOL'
scene.cycles.use_adaptive_sampling = False
scene.cycles.use_light_tree = False
scene.cycles.blur_glossy = 0.0
scene.cycles.sample_clamp_indirect = 0.0
scene.view_settings.view_transform = 'Standard'
bpy.context.view_layer.update()

# ---- added for rendering (the .blend has no active camera and no usable light): camera, sun
cam_auto = bpy.data.cameras.new('AutoCamera')
cam_auto.lens = 50.0
cam_auto.sensor_width = 36.0
cam_auto.clip_end = 1000.0
ob_auto_camera = bpy.data.objects.new('AutoCamera', cam_auto)
scene.collection.objects.link(ob_auto_camera)
ob_auto_camera.location = (2.77064, -3.42943, 3.08909)
ob_auto_camera.rotation_euler = (1.09748, -7.21219e-08, 0.694738)
scene.camera = ob_auto_camera
light_auto_sun = bpy.data.lights.new('AutoSun', 'SUN')
light_auto_sun.energy = 3.0
light_auto_sun.angle = 0.0523599
ob_auto_sun = bpy.data.objects.new('AutoSun', light_auto_sun)
scene.collection.objects.link(ob_auto_sun)
ob_auto_sun.rotation_euler = (0.872665, 0.174533, 0.523599)
bpy.context.view_layer.update()
